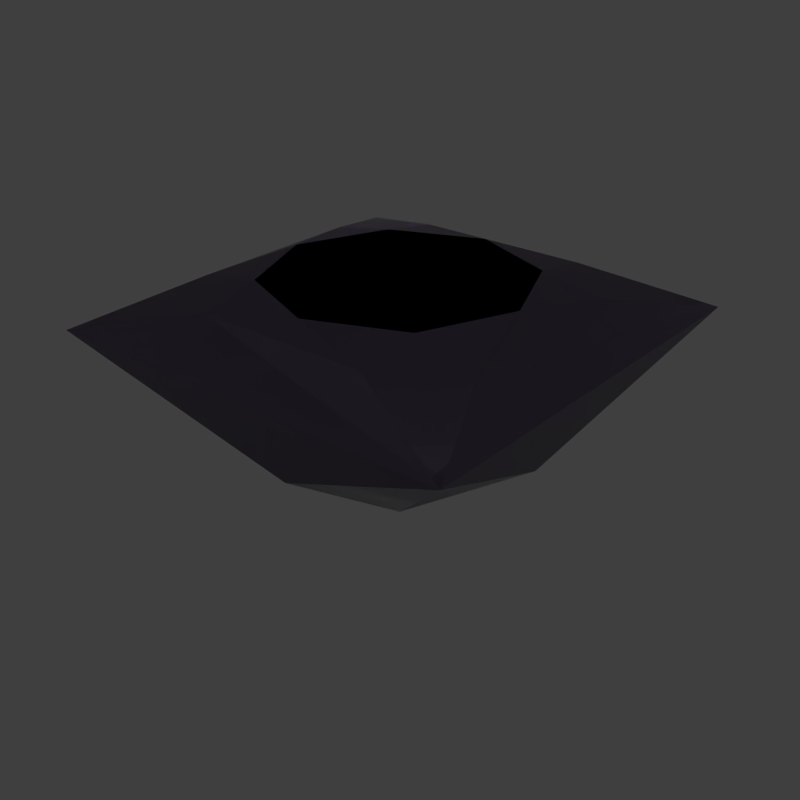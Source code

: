 # Source: diamond.blend  (saved by Blender 5.2.45; exported with 4.5.12 LTS)
import bpy
from mathutils import Matrix  # noqa: F401  (used for matrix-valued properties, if any)

bpy.ops.wm.read_factory_settings(use_empty=True)
scene = bpy.context.scene
scene.name = 'Scene'

# ---- collections
col_collection_1 = bpy.data.collections.new('Collection 1'); scene.collection.children.link(col_collection_1)

# ---- materials (node trees are filled in below, after node groups)
mat_diamond = bpy.data.materials.new('Diamond')
mat_diamond.alpha_threshold = 0.0
mat_diamond.use_backface_culling_lightprobe_volume = False
mat_diamond.diffuse_color = (1.0, 1.0, 1.0, 1.0)
mat_diamond.roughness = 0.5
mat_diamond.specular_intensity = 1.0
mat_diamond.line_color = (0.0, 0.0, 0.0, 1.0)
mat_amethystcut = bpy.data.materials.new('AmethystCut')
mat_amethystcut.alpha_threshold = 0.0
mat_amethystcut.use_backface_culling_lightprobe_volume = False
mat_amethystcut.diffuse_color = (1.0, 1.0, 1.0, 1.0)
mat_amethystcut.roughness = 0.5
mat_amethystcut.specular_intensity = 1.0
mat_amethystcut.line_color = (0.0, 0.0, 0.0, 1.0)
mat_blackstonecut = bpy.data.materials.new('BlackstoneCut')
mat_blackstonecut.alpha_threshold = 0.0
mat_blackstonecut.use_backface_culling_lightprobe_volume = False
mat_blackstonecut.diffuse_color = (1.0, 1.0, 1.0, 1.0)
mat_blackstonecut.roughness = 0.5
mat_blackstonecut.specular_intensity = 1.0
mat_blackstonecut.line_color = (0.0, 0.0, 0.0, 1.0)

# ---- material node trees
mat_diamond.use_nodes = True; mat_diamond.node_tree.nodes.clear()
_N = mat_diamond.node_tree.nodes; _L = mat_diamond.node_tree.links
n0 = _N.new('ShaderNodeOutputMaterial'); n0.name = 'Material Output'; n0.location = (350, 0)
n1 = _N.new('ShaderNodeBsdfPrincipled'); n1.name = 'Principled BSDF'; n1.location = (0, 0)
n1.inputs[0].default_value = (0.6463, 0.7996, 1.0, 1.0)
n1.inputs[1].default_value = 0.2
n1.inputs[2].default_value = 0.12
n1.inputs[3].default_value = 2.42
n1.inputs[10].default_value = 0.005
_L.new(n1.outputs[0], n0.inputs[0])
n0.is_active_output = True
mat_amethystcut.use_nodes = True; mat_amethystcut.node_tree.nodes.clear()
_N = mat_amethystcut.node_tree.nodes; _L = mat_amethystcut.node_tree.links
n0 = _N.new('ShaderNodeOutputMaterial'); n0.name = 'Material Output'; n0.location = (350, 0)
n1 = _N.new('ShaderNodeBsdfPrincipled'); n1.name = 'Principled BSDF'; n1.location = (0, 0)
n1.inputs[0].default_value = (0.4261, 0.0, 0.77, 1.0)
n1.inputs[1].default_value = 0.2
n1.inputs[2].default_value = 0.12
n1.inputs[3].default_value = 2.42
n1.inputs[10].default_value = 0.005
_L.new(n1.outputs[0], n0.inputs[0])
n0.is_active_output = True
mat_blackstonecut.use_nodes = True; mat_blackstonecut.node_tree.nodes.clear()
_N = mat_blackstonecut.node_tree.nodes; _L = mat_blackstonecut.node_tree.links
n0 = _N.new('ShaderNodeOutputMaterial'); n0.name = 'Material Output'; n0.location = (350, 0)
n1 = _N.new('ShaderNodeBsdfPrincipled'); n1.name = 'Principled BSDF'; n1.location = (0, 0)
n1.inputs[0].default_value = (0.02016, 0.01546, 0.028, 1.0)
n1.inputs[1].default_value = 0.2
n1.inputs[2].default_value = 0.12
n1.inputs[3].default_value = 2.42
n1.inputs[10].default_value = 0.005
_L.new(n1.outputs[0], n0.inputs[0])
n0.is_active_output = True

# ---- world
world_diamond_world = bpy.data.worlds.new('diamond World'); scene.world = world_diamond_world
world_diamond_world.use_nodes = True; world_diamond_world.node_tree.nodes.clear()
_N = world_diamond_world.node_tree.nodes; _L = world_diamond_world.node_tree.links
n0 = _N.new('ShaderNodeBackground'); n0.name = 'Background'; n0.location = (-200, 100)
n0.inputs[0].default_value = (0.05, 0.05, 0.05, 1.0)
n1 = _N.new('ShaderNodeOutputWorld'); n1.name = 'World Output'; n1.location = (200, 100)
_L.new(n0.outputs[0], n1.inputs[0])
n1.is_active_output = True

# ---- meshes
me_cube_004 = bpy.data.meshes.new('Cube.004')
me_cube_004.from_pydata([(0.12, -0.12, 0.119), (-0.12, 0.12, 0.119), (0.08818, 0.05091, 0.1367), (0.05091, -0.08818, 0.1367), (-0.08818, -0.05091, 0.1367), (-0.05091, 0.08818, 0.1367), (0.05091, 0.08818, 0.1367), (0.08818, -0.05091, 0.1367), (-0.05091, -0.08818, 0.1367), (-0.08818, 0.05091, 0.1367), (-0.05204, 0.05204, 0.1427), (5.645e-08, 0.07359, 0.1427), (0.07359, -4.234e-08, 0.1427), (-2.823e-08, -0.07359, 0.1427), (-0.07359, 1.411e-08, 0.1427), (0.05204, 0.05204, 0.1427), (0.05204, -0.05204, 0.1427), (-0.05204, -0.05204, 0.1427), (0.0876, 0.0, 0.06021), (-0.0876, 0.0, 0.06021), (-1.411e-08, -0.0876, 0.06021), (0.0, 0.0876, 0.06021), (-0.12, -0.12, 0.119), (0.12, 0.12, 0.119), (-1.411e-08, -1.411e-08, 0.0)], [], [(7, 0, 23, 2), (23, 1, 5, 6), (22, 4, 9, 1), (0, 3, 8, 22), (7, 12, 16), (2, 12, 7), (2, 15, 12), (6, 11, 15), (5, 11, 6), (5, 10, 11), (9, 14, 10), (4, 14, 9), (4, 17, 14), (8, 13, 17), (3, 13, 8), (3, 16, 13), (3, 0, 7, 16), (2, 23, 6, 15), (5, 1, 9, 10), (4, 22, 8, 17), (12, 15, 16), (10, 15, 11), (10, 14, 17), (13, 16, 17), (15, 10, 17, 16), (23, 0, 18), (22, 1, 19), (0, 22, 20), (1, 23, 21), (0, 20, 24), (0, 24, 18), (20, 22, 24), (19, 24, 22), (18, 24, 23), (21, 23, 24), (1, 21, 24), (1, 24, 19)])
me_cube_004.materials.append(mat_diamond)
me_cube_004.use_remesh_preserve_volume = False
me_cube_004.use_remesh_preserve_attributes = False
me_cube_004.use_mirror_vertex_groups = False
me_cube_004.update()
me_cube_001 = bpy.data.meshes.new('Cube.001')
me_cube_001.from_pydata([(0.12, -0.12, 0.119), (-0.12, 0.12, 0.119), (0.08818, 0.05091, 0.1367), (0.05091, -0.08818, 0.1367), (-0.08818, -0.05091, 0.1367), (-0.05091, 0.08818, 0.1367), (0.05091, 0.08818, 0.1367), (0.08818, -0.05091, 0.1367), (-0.05091, -0.08818, 0.1367), (-0.08818, 0.05091, 0.1367), (-0.05204, 0.05204, 0.1427), (5.645e-08, 0.07359, 0.1427), (0.07359, -4.234e-08, 0.1427), (-2.823e-08, -0.07359, 0.1427), (-0.07359, 1.411e-08, 0.1427), (0.05204, 0.05204, 0.1427), (0.05204, -0.05204, 0.1427), (-0.05204, -0.05204, 0.1427), (0.0876, 0.0, 0.06021), (-0.0876, 0.0, 0.06021), (-1.411e-08, -0.0876, 0.06021), (0.0, 0.0876, 0.06021), (-0.12, -0.12, 0.119), (0.12, 0.12, 0.119), (-1.411e-08, -1.411e-08, 0.0)], [], [(7, 0, 23, 2), (23, 1, 5, 6), (22, 4, 9, 1), (0, 3, 8, 22), (7, 12, 16), (2, 12, 7), (2, 15, 12), (6, 11, 15), (5, 11, 6), (5, 10, 11), (9, 14, 10), (4, 14, 9), (4, 17, 14), (8, 13, 17), (3, 13, 8), (3, 16, 13), (3, 0, 7, 16), (2, 23, 6, 15), (5, 1, 9, 10), (4, 22, 8, 17), (12, 15, 16), (10, 15, 11), (10, 14, 17), (13, 16, 17), (15, 10, 17, 16), (23, 0, 18), (22, 1, 19), (0, 22, 20), (1, 23, 21), (0, 20, 24), (0, 24, 18), (20, 22, 24), (19, 24, 22), (18, 24, 23), (21, 23, 24), (1, 21, 24), (1, 24, 19)])
me_cube_001.materials.append(mat_amethystcut)
me_cube_001.use_remesh_preserve_volume = False
me_cube_001.use_remesh_preserve_attributes = False
me_cube_001.use_mirror_vertex_groups = False
me_cube_001.update()
me_cube_002 = bpy.data.meshes.new('Cube.002')
me_cube_002.from_pydata([(0.12, -0.12, 0.119), (-0.12, 0.12, 0.119), (0.08818, 0.05091, 0.1367), (0.05091, -0.08818, 0.1367), (-0.08818, -0.05091, 0.1367), (-0.05091, 0.08818, 0.1367), (0.05091, 0.08818, 0.1367), (0.08818, -0.05091, 0.1367), (-0.05091, -0.08818, 0.1367), (-0.08818, 0.05091, 0.1367), (-0.05204, 0.05204, 0.1427), (5.645e-08, 0.07359, 0.1427), (0.07359, -4.234e-08, 0.1427), (-2.823e-08, -0.07359, 0.1427), (-0.07359, 1.411e-08, 0.1427), (0.05204, 0.05204, 0.1427), (0.05204, -0.05204, 0.1427), (-0.05204, -0.05204, 0.1427), (0.0876, 0.0, 0.06021), (-0.0876, 0.0, 0.06021), (-1.411e-08, -0.0876, 0.06021), (0.0, 0.0876, 0.06021), (-0.12, -0.12, 0.119), (0.12, 0.12, 0.119), (-1.411e-08, -1.411e-08, 0.0)], [], [(7, 0, 23, 2), (23, 1, 5, 6), (22, 4, 9, 1), (0, 3, 8, 22), (7, 12, 16), (2, 12, 7), (2, 15, 12), (6, 11, 15), (5, 11, 6), (5, 10, 11), (9, 14, 10), (4, 14, 9), (4, 17, 14), (8, 13, 17), (3, 13, 8), (3, 16, 13), (3, 0, 7, 16), (2, 23, 6, 15), (5, 1, 9, 10), (4, 22, 8, 17), (12, 15, 16), (10, 15, 11), (10, 14, 17), (13, 16, 17), (15, 10, 17, 16), (23, 0, 18), (22, 1, 19), (0, 22, 20), (1, 23, 21), (0, 20, 24), (0, 24, 18), (20, 22, 24), (19, 24, 22), (18, 24, 23), (21, 23, 24), (1, 21, 24), (1, 24, 19)])
me_cube_002.materials.append(mat_blackstonecut)
me_cube_002.use_remesh_preserve_volume = False
me_cube_002.use_remesh_preserve_attributes = False
me_cube_002.use_mirror_vertex_groups = False
me_cube_002.update()

# ---- objects
ob_princesscut = bpy.data.objects.new('PrincessCut', me_cube_004)
ob_amethystcut = bpy.data.objects.new('AmethystCut', me_cube_001)
ob_blackstonecut = bpy.data.objects.new('BlackstoneCut', me_cube_002)

# ---- transforms, parenting, visibility, modifiers, constraints
ob_princesscut.location = (0.0, 0.0, 0.0)
ob_amethystcut.location = (0.0, 0.0, 0.0)
ob_blackstonecut.location = (0.0, 0.0, 0.0)

# ---- collection membership
scene.collection.objects.link(ob_princesscut)
scene.collection.objects.link(ob_amethystcut)
scene.collection.objects.link(ob_blackstonecut)

# ---- scene / render settings (as saved in the file)
scene.frame_start = 1; scene.frame_end = 250; scene.frame_set(1)
scene.render.engine = 'BLENDER_EEVEE_NEXT'
scene.render.image_settings.color_mode = 'RGB'
scene.render.image_settings.compression = 90
scene.render.resolution_x = 512
scene.render.resolution_y = 512
scene.render.pixel_aspect_x = 100.0
scene.render.pixel_aspect_y = 100.0
scene.render.fps = 25
scene.render.dither_intensity = 0.0
scene.render.use_compositing = False
scene.render.use_sequencer = False
scene.render.bake_type = 'DISPLACEMENT'
scene.render.bake_margin = 2
scene.render.bake_bias = 0.0
scene.render.bake_samples = 0
scene.render.use_stamp_time = False
scene.render.use_stamp_date = False
scene.render.use_stamp_frame = False
scene.render.use_stamp_camera = False
scene.render.use_stamp_scene = False
scene.render.use_stamp_filename = False
scene.render.use_stamp_render_time = False
scene.render.stamp_font_size = 0
scene.cycles.use_denoising = False
scene.cycles.samples = 10
scene.cycles.sampling_pattern = 'TABULATED_SOBOL'
scene.cycles.light_sampling_threshold = 0.0
scene.cycles.use_adaptive_sampling = False
scene.cycles.use_light_tree = False
scene.cycles.blur_glossy = 0.0
scene.cycles.volume_bounces = 1
scene.cycles.pixel_filter_type = 'GAUSSIAN'
scene.cycles.sample_clamp_indirect = 0.0
scene.eevee.fast_gi_thickness_near = 0.1
scene.eevee.fast_gi_thickness_far = 0.0
scene.view_settings.view_transform = 'Standard'
bpy.context.view_layer.update()

# ---- added for rendering (the .blend has no active camera and no usable light): camera, sun
cam_auto = bpy.data.cameras.new('AutoCamera')
cam_auto.lens = 50.0
cam_auto.sensor_width = 36.0
cam_auto.clip_end = 1000.0
ob_auto_camera = bpy.data.objects.new('AutoCamera', cam_auto)
scene.collection.objects.link(ob_auto_camera)
ob_auto_camera.location = (0.340643, -0.408771, 0.343843)
ob_auto_camera.rotation_euler = (1.09748, -7.21219e-08, 0.694738)
scene.camera = ob_auto_camera
light_auto_sun = bpy.data.lights.new('AutoSun', 'SUN')
light_auto_sun.energy = 3.0
light_auto_sun.angle = 0.0523599
ob_auto_sun = bpy.data.objects.new('AutoSun', light_auto_sun)
scene.collection.objects.link(ob_auto_sun)
ob_auto_sun.rotation_euler = (0.872665, 0.174533, 0.523599)
bpy.context.view_layer.update()
